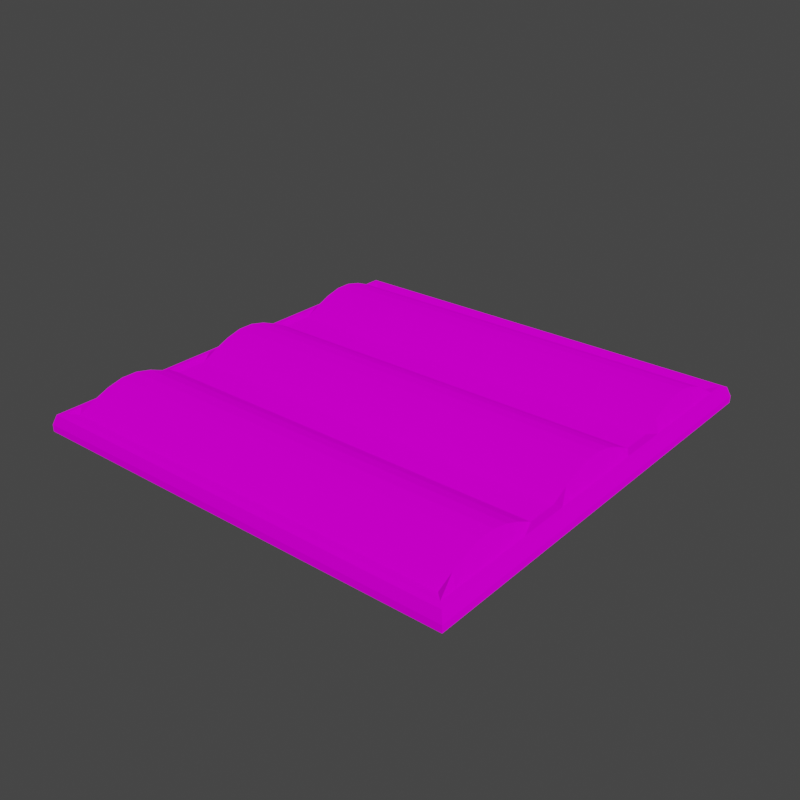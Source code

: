 # Source: Field_baketest.blend  (saved by Blender 3.4.6; exported with 4.5.12 LTS)
import bpy
from mathutils import Matrix  # noqa: F401  (used for matrix-valued properties, if any)

bpy.ops.wm.read_factory_settings(use_empty=True)
scene = bpy.context.scene
scene.name = 'Scene'

# ---- collections
col_collection = bpy.data.collections.new('Collection'); scene.collection.children.link(col_collection)

# ---- images (referenced by path relative to the original .blend; pixels are not part of the script)
import os
ASSET_DIR = os.environ.get("B2B_ASSET_DIR", "")  # directory of the original .blend (textures are referenced by path, not embedded)
HERE = os.path.dirname(os.path.abspath(__file__))  # packed textures are extracted next to this script under _unpacked/

def load_image(name, relpath, width, height, colorspace="sRGB"):
    """Load a texture the original file referenced (path relative to the .blend, or extracted next to this script)."""
    p = next((c for c in (os.path.join(HERE, relpath), os.path.join(ASSET_DIR, relpath)) if relpath and os.path.exists(c)), "")
    if p:
        img = bpy.data.images.load(p, check_existing=True)
        img.name = name
    else:  # same state as the original file: an image datablock whose file is absent (Cycles renders it pink)
        img = bpy.data.images.new(name, width, height)
        img.source = "FILE"
        img.filepath = "//" + (relpath or name)
    img.colorspace_settings.name = colorspace
    return img
img_field_texture_baked_png = load_image('Field_Texture_Baked.png', 'Materials/Field_Texture_Baked.png', 1024, 1024, 'sRGB')
img_field_normaltexture_baked_tif = load_image('Field_NormalTexture_Baked.tif', 'Materials/Field_NormalTexture_Baked.tif', 1024, 1024, 'sRGB')

# ---- materials (node trees are filled in below, after node groups)
mat_dreck = bpy.data.materials.new('Dreck')
mat_dreck.alpha_threshold = 0.0
mat_dreck.diffuse_color = (1.0, 1.0, 1.0, 1.0)
mat_dreck.roughness = 0.3129
mat_dreck.line_color = (0.0, 0.0, 0.0, 1.0)

# ---- material node trees
mat_dreck.use_nodes = True; mat_dreck.node_tree.nodes.clear()
_N = mat_dreck.node_tree.nodes; _L = mat_dreck.node_tree.links
n0 = _N.new('ShaderNodeOutputMaterial'); n0.name = 'Material Output'; n0.location = (300, 300)
n1 = _N.new('ShaderNodeBsdfPrincipled'); n1.name = 'Principled BSDF'; n1.location = (10, 300)
n1.distribution = 'GGX'
n1.subsurface_method = 'RANDOM_WALK_SKIN'
n1.inputs[2].default_value = 1.0
n1.inputs[3].default_value = 1.45
n1.inputs[9].default_value = (1.0, 0.1, 0.1)
n1.inputs[13].default_value = 0.0
n1.inputs[27].default_value = (0.0, 0.0, 0.0, 1.0)
n1.inputs[28].default_value = 1.0
n2 = _N.new('ShaderNodeTexImage'); n2.name = 'Image Texture'; n2.location = (-462, 396)
n2.image = img_field_texture_baked_png
n2.extension = 'EXTEND'
n3 = _N.new('ShaderNodeTexImage'); n3.name = 'Image Texture.001'; n3.location = (-466, 87)
n3.image = img_field_normaltexture_baked_tif
n3.extension = 'EXTEND'
_L.new(n1.outputs[0], n0.inputs[0])
_L.new(n2.outputs[0], n1.inputs[0])
_L.new(n3.outputs[0], n1.inputs[5])
n0.is_active_output = True

# ---- world
world_world = bpy.data.worlds.new('World'); scene.world = world_world
world_world.use_nodes = True; world_world.node_tree.nodes.clear()
_N = world_world.node_tree.nodes; _L = world_world.node_tree.links
n0 = _N.new('ShaderNodeOutputWorld'); n0.name = 'World Output'; n0.location = (300, 300)
n1 = _N.new('ShaderNodeBackground'); n1.name = 'Background'; n1.location = (10, 300)
n1.inputs[0].default_value = (0.05088, 0.05088, 0.05088, 1.0)
_L.new(n1.outputs[0], n0.inputs[0])
n0.is_active_output = True
world_world.color = (0.05088, 0.05088, 0.05088)
world_world.use_sun_shadow = False
world_world.sun_shadow_jitter_overblur = 0.0

# ---- meshes
me_cube = bpy.data.meshes.new('Cube')
me_cube.from_pydata([(0.8295, 0.8295, 0.02755), (0.8295, 0.8295, 0.001525), (0.8295, -0.8295, 0.02755), (0.8295, -0.8295, 0.001525), (-0.8295, 0.8295, 0.02755), (-0.8295, 0.8295, 0.001525), (-0.8295, -0.8295, 0.02755), (-0.8295, -0.8295, 0.001525), (0.817, -0.817, 0.06361), (-0.817, -0.817, 0.06361), (0.817, 0.817, 0.06361), (-0.817, 0.817, 0.06361), (0.7962, -0.7962, 0.06696), (-0.7962, -0.7962, 0.06696), (0.7962, 0.7962, 0.06696), (-0.7962, 0.7962, 0.06696), (0.7625, -0.7625, 0.05974), (-0.7625, -0.7625, 0.05974), (0.7625, 0.7625, 0.05974), (-0.7625, 0.7625, 0.05974), (-0.8295, 0.7632, 0.001525), (-0.8295, 0.6968, 0.001525), (-0.8295, 0.6304, 0.001525), (-0.8295, 0.5641, 0.001525), (-0.8295, 0.4977, 0.001525), (-0.8295, 0.4314, 0.001525), (-0.8295, 0.365, 0.001525), (-0.8295, 0.2986, 0.001525), (-0.8295, 0.2323, 0.001525), (-0.8295, 0.1659, 0.001525), (-0.8295, 0.09954, 0.001525), (-0.8295, 0.03318, 0.001525), (-0.8295, -0.03318, 0.001525), (-0.8295, -0.09954, 0.001525), (-0.8295, -0.1659, 0.001525), (-0.8295, -0.2323, 0.001525), (-0.8295, -0.2986, 0.001525), (-0.8295, -0.365, 0.001525), (-0.8295, -0.4314, 0.001525), (-0.8295, -0.4977, 0.001525), (-0.8295, -0.5641, 0.001525), (-0.8295, -0.6304, 0.001525), (-0.8295, -0.6968, 0.001525), (-0.8295, -0.7632, 0.001525), (0.8295, 0.7632, 0.02755), (0.8295, 0.6968, 0.02755), (0.8295, 0.6304, 0.02755), (0.8295, 0.5641, 0.02755), (0.8295, 0.4977, 0.02755), (0.8295, 0.4314, 0.02755), (0.8295, 0.365, 0.02755), (0.8295, 0.2986, 0.02755), (0.8295, 0.2323, 0.02755), (0.8295, 0.1659, 0.02755), (0.8295, 0.09954, 0.02755), (0.8295, 0.03318, 0.02755), (0.8295, -0.03318, 0.02755), (0.8295, -0.09954, 0.02755), (0.8295, -0.1659, 0.02755), (0.8295, -0.2323, 0.02755), (0.8295, -0.2986, 0.02755), (0.8295, -0.365, 0.02755), (0.8295, -0.4314, 0.02755), (0.8295, -0.4977, 0.02755), (0.8295, -0.5641, 0.02755), (0.8295, -0.6304, 0.02755), (0.8295, -0.6968, 0.02755), (0.8295, -0.7632, 0.02755), (-0.8295, -0.7632, 0.02755), (-0.8295, -0.6968, 0.02755), (-0.8295, -0.6304, 0.02755), (-0.8295, -0.5641, 0.02755), (-0.8295, -0.4977, 0.02755), (-0.8295, -0.4314, 0.02755), (-0.8295, -0.365, 0.02755), (-0.8295, -0.2986, 0.02755), (-0.8295, -0.2323, 0.02755), (-0.8295, -0.1659, 0.02755), (-0.8295, -0.09954, 0.02755), (-0.8295, -0.03318, 0.02755), (-0.8295, 0.03318, 0.02755), (-0.8295, 0.09954, 0.02755), (-0.8295, 0.1659, 0.02755), (-0.8295, 0.2323, 0.02755), (-0.8295, 0.2986, 0.02755), (-0.8295, 0.365, 0.02755), (-0.8295, 0.4314, 0.02755), (-0.8295, 0.4977, 0.02755), (-0.8295, 0.5641, 0.02755), (-0.8295, 0.6304, 0.02755), (-0.8295, 0.6968, 0.02755), (-0.8295, 0.7632, 0.02755), (0.8295, -0.7632, 0.001525), (0.8295, -0.6968, 0.001525), (0.8295, -0.6304, 0.001525), (0.8295, -0.5641, 0.001525), (0.8295, -0.4977, 0.001525), (0.8295, -0.4314, 0.001525), (0.8295, -0.365, 0.001525), (0.8295, -0.2986, 0.001525), (0.8295, -0.2323, 0.001525), (0.8295, -0.1659, 0.001525), (0.8295, -0.09954, 0.001525), (0.8295, -0.03318, 0.001525), (0.8295, 0.03318, 0.001525), (0.8295, 0.09954, 0.001525), (0.8295, 0.1659, 0.001525), (0.8295, 0.2323, 0.001525), (0.8295, 0.2986, 0.001525), (0.8295, 0.365, 0.001525), (0.8295, 0.4314, 0.001525), (0.8295, 0.4977, 0.001525), (0.8295, 0.5641, 0.001525), (0.8295, 0.6304, 0.001525), (0.8295, 0.6968, 0.001525), (0.8295, 0.7632, 0.001525), (0.817, 0.7516, 0.06361), (0.817, 0.6863, 0.06361), (0.817, 0.6209, 0.06361), (0.817, 0.5555, 0.06361), (0.817, 0.4902, 0.06361), (0.817, 0.4248, 0.06361), (0.817, 0.3595, 0.06361), (0.817, 0.2941, 0.06361), (0.817, 0.2288, 0.06361), (0.817, 0.1634, 0.06361), (0.817, 0.09804, 0.06361), (0.817, 0.03268, 0.06361), (0.817, -0.03268, 0.06361), (0.817, -0.09804, 0.06361), (0.817, -0.1634, 0.06361), (0.817, -0.2288, 0.06361), (0.817, -0.2941, 0.06361), (0.817, -0.3595, 0.06361), (0.817, -0.4248, 0.06361), (0.817, -0.4902, 0.06361), (0.817, -0.5555, 0.06361), (0.817, -0.6209, 0.06361), (0.817, -0.6863, 0.06361), (0.817, -0.7516, 0.06361), (-0.817, -0.7516, 0.06361), (-0.817, -0.6863, 0.06361), (-0.817, -0.6209, 0.06361), (-0.817, -0.5555, 0.06361), (-0.817, -0.4902, 0.06361), (-0.817, -0.4248, 0.06361), (-0.817, -0.3595, 0.06361), (-0.817, -0.2941, 0.06361), (-0.817, -0.2288, 0.06361), (-0.817, -0.1634, 0.06361), (-0.817, -0.09804, 0.06361), (-0.817, -0.03268, 0.06361), (-0.817, 0.03268, 0.06361), (-0.817, 0.09804, 0.06361), (-0.817, 0.1634, 0.06361), (-0.817, 0.2288, 0.06361), (-0.817, 0.2941, 0.06361), (-0.817, 0.3595, 0.06361), (-0.817, 0.4248, 0.06361), (-0.817, 0.4902, 0.06361), (-0.817, 0.5555, 0.06361), (-0.817, 0.6209, 0.06361), (-0.817, 0.6863, 0.06361), (-0.817, 0.7516, 0.06361), (0.7962, 0.7325, 0.06696), (0.7962, 0.6688, 0.06696), (0.7962, 0.6051, 0.06696), (0.7962, 0.5414, 0.06696), (0.7962, 0.4777, 0.06696), (0.7962, 0.414, 0.06696), (0.7962, 0.3503, 0.06696), (0.7962, 0.2866, 0.06696), (0.7962, 0.2229, 0.06696), (0.7962, 0.1592, 0.06696), (0.7962, 0.09555, 0.06696), (0.7962, 0.03185, 0.06696), (0.7962, -0.03185, 0.06696), (0.7962, -0.09555, 0.06696), (0.7962, -0.1592, 0.06696), (0.7962, -0.2229, 0.06696), (0.7962, -0.2866, 0.06696), (0.7962, -0.3503, 0.06696), (0.7962, -0.414, 0.06696), (0.7962, -0.4777, 0.06696), (0.7962, -0.5414, 0.06696), (0.7962, -0.6051, 0.06696), (0.7962, -0.6688, 0.06696), (0.7962, -0.7325, 0.06696), (-0.7962, -0.7325, 0.06696), (-0.7962, -0.6688, 0.06696), (-0.7962, -0.6051, 0.06696), (-0.7962, -0.5414, 0.06696), (-0.7962, -0.4777, 0.06696), (-0.7962, -0.414, 0.06696), (-0.7962, -0.3503, 0.06696), (-0.7962, -0.2866, 0.06696), (-0.7962, -0.2229, 0.06696), (-0.7962, -0.1592, 0.06696), (-0.7962, -0.09555, 0.06696), (-0.7962, -0.03185, 0.06696), (-0.7962, 0.03185, 0.06696), (-0.7962, 0.09555, 0.06696), (-0.7962, 0.1592, 0.06696), (-0.7962, 0.2229, 0.06696), (-0.7962, 0.2866, 0.06696), (-0.7962, 0.3503, 0.06696), (-0.7962, 0.414, 0.06696), (-0.7962, 0.4777, 0.06696), (-0.7962, 0.5414, 0.06696), (-0.7962, 0.6051, 0.06696), (-0.7962, 0.6688, 0.06696), (-0.7962, 0.7325, 0.06696), (0.7625, 0.7015, 0.09114), (0.7625, 0.6405, 0.1158), (0.7625, 0.5795, 0.1303), (0.7625, 0.5185, 0.1303), (0.7625, 0.4575, 0.1158), (0.7625, 0.3965, 0.09114), (0.7625, 0.3355, 0.05974), (0.7625, 0.2745, 0.05974), (0.7625, 0.2135, 0.05974), (0.7625, 0.1525, 0.09114), (0.7625, 0.0915, 0.1158), (0.7625, 0.0305, 0.1303), (0.7625, -0.0305, 0.1303), (0.7625, -0.0915, 0.1158), (0.7625, -0.1525, 0.09114), (0.7625, -0.2135, 0.05974), (0.7625, -0.2745, 0.05974), (0.7625, -0.3355, 0.05974), (0.7625, -0.3965, 0.09114), (0.7625, -0.4575, 0.1158), (0.7625, -0.5185, 0.1303), (0.7625, -0.5795, 0.1303), (0.7625, -0.6405, 0.1158), (0.7625, -0.7015, 0.09114), (-0.7625, -0.7015, 0.09114), (-0.7625, -0.6405, 0.1158), (-0.7625, -0.5795, 0.1303), (-0.7625, -0.5185, 0.1303), (-0.7625, -0.4575, 0.1158), (-0.7625, -0.3965, 0.09114), (-0.7625, -0.3355, 0.05974), (-0.7625, -0.2745, 0.05974), (-0.7625, -0.2135, 0.05974), (-0.7625, -0.1525, 0.09114), (-0.7625, -0.0915, 0.1158), (-0.7625, -0.0305, 0.1303), (-0.7625, 0.0305, 0.1303), (-0.7625, 0.0915, 0.1158), (-0.7625, 0.1525, 0.09114), (-0.7625, 0.2135, 0.05974), (-0.7625, 0.2745, 0.05974), (-0.7625, 0.3355, 0.05974), (-0.7625, 0.3965, 0.09114), (-0.7625, 0.4575, 0.1158), (-0.7625, 0.5185, 0.1303), (-0.7625, 0.5795, 0.1303), (-0.7625, 0.6405, 0.1158), (-0.7625, 0.7015, 0.09114)], [], [(0, 4, 11, 10), (3, 2, 6, 7), (20, 91, 4, 5), (43, 92, 3, 7), (92, 67, 2, 3), (5, 4, 0, 1), (140, 9, 13, 188), (6, 2, 8, 9), (68, 6, 9, 140), (44, 0, 10, 116), (14, 15, 19, 18), (9, 8, 12, 13), (10, 11, 15, 14), (116, 10, 14, 164), (235, 236, 17, 16), (164, 14, 18, 212), (188, 13, 17, 236), (13, 12, 16, 17), (15, 211, 259, 19), (211, 210, 258, 259), (210, 209, 257, 258), (209, 208, 256, 257), (208, 207, 255, 256), (207, 206, 254, 255), (206, 205, 253, 254), (205, 204, 252, 253), (204, 203, 251, 252), (203, 202, 250, 251), (202, 201, 249, 250), (201, 200, 248, 249), (200, 199, 247, 248), (199, 198, 246, 247), (198, 197, 245, 246), (197, 196, 244, 245), (196, 195, 243, 244), (195, 194, 242, 243), (194, 193, 241, 242), (193, 192, 240, 241), (192, 191, 239, 240), (191, 190, 238, 239), (190, 189, 237, 238), (189, 188, 236, 237), (12, 187, 235, 16), (187, 186, 234, 235), (186, 185, 233, 234), (185, 184, 232, 233), (184, 183, 231, 232), (183, 182, 230, 231), (182, 181, 229, 230), (181, 180, 228, 229), (180, 179, 227, 228), (179, 178, 226, 227), (178, 177, 225, 226), (177, 176, 224, 225), (176, 175, 223, 224), (175, 174, 222, 223), (174, 173, 221, 222), (173, 172, 220, 221), (172, 171, 219, 220), (171, 170, 218, 219), (170, 169, 217, 218), (169, 168, 216, 217), (168, 167, 215, 216), (167, 166, 214, 215), (166, 165, 213, 214), (165, 164, 212, 213), (18, 19, 259, 212), (212, 259, 258, 213), (213, 258, 257, 214), (214, 257, 256, 215), (215, 256, 255, 216), (216, 255, 254, 217), (217, 254, 253, 218), (218, 253, 252, 219), (219, 252, 251, 220), (220, 251, 250, 221), (221, 250, 249, 222), (222, 249, 248, 223), (223, 248, 247, 224), (224, 247, 246, 225), (225, 246, 245, 226), (226, 245, 244, 227), (227, 244, 243, 228), (228, 243, 242, 229), (229, 242, 241, 230), (230, 241, 240, 231), (231, 240, 239, 232), (232, 239, 238, 233), (233, 238, 237, 234), (234, 237, 236, 235), (8, 139, 187, 12), (139, 138, 186, 187), (138, 137, 185, 186), (137, 136, 184, 185), (136, 135, 183, 184), (135, 134, 182, 183), (134, 133, 181, 182), (133, 132, 180, 181), (132, 131, 179, 180), (131, 130, 178, 179), (130, 129, 177, 178), (129, 128, 176, 177), (128, 127, 175, 176), (127, 126, 174, 175), (126, 125, 173, 174), (125, 124, 172, 173), (124, 123, 171, 172), (123, 122, 170, 171), (122, 121, 169, 170), (121, 120, 168, 169), (120, 119, 167, 168), (119, 118, 166, 167), (118, 117, 165, 166), (117, 116, 164, 165), (2, 67, 139, 8), (67, 66, 138, 139), (66, 65, 137, 138), (65, 64, 136, 137), (64, 63, 135, 136), (63, 62, 134, 135), (62, 61, 133, 134), (61, 60, 132, 133), (60, 59, 131, 132), (59, 58, 130, 131), (58, 57, 129, 130), (57, 56, 128, 129), (56, 55, 127, 128), (55, 54, 126, 127), (54, 53, 125, 126), (53, 52, 124, 125), (52, 51, 123, 124), (51, 50, 122, 123), (50, 49, 121, 122), (49, 48, 120, 121), (48, 47, 119, 120), (47, 46, 118, 119), (46, 45, 117, 118), (45, 44, 116, 117), (4, 91, 163, 11), (91, 90, 162, 163), (90, 89, 161, 162), (89, 88, 160, 161), (88, 87, 159, 160), (87, 86, 158, 159), (86, 85, 157, 158), (85, 84, 156, 157), (84, 83, 155, 156), (83, 82, 154, 155), (82, 81, 153, 154), (81, 80, 152, 153), (80, 79, 151, 152), (79, 78, 150, 151), (78, 77, 149, 150), (77, 76, 148, 149), (76, 75, 147, 148), (75, 74, 146, 147), (74, 73, 145, 146), (73, 72, 144, 145), (72, 71, 143, 144), (71, 70, 142, 143), (70, 69, 141, 142), (69, 68, 140, 141), (11, 163, 211, 15), (163, 162, 210, 211), (162, 161, 209, 210), (161, 160, 208, 209), (160, 159, 207, 208), (159, 158, 206, 207), (158, 157, 205, 206), (157, 156, 204, 205), (156, 155, 203, 204), (155, 154, 202, 203), (154, 153, 201, 202), (153, 152, 200, 201), (152, 151, 199, 200), (151, 150, 198, 199), (150, 149, 197, 198), (149, 148, 196, 197), (148, 147, 195, 196), (147, 146, 194, 195), (146, 145, 193, 194), (145, 144, 192, 193), (144, 143, 191, 192), (143, 142, 190, 191), (142, 141, 189, 190), (141, 140, 188, 189), (1, 0, 44, 115), (115, 44, 45, 114), (114, 45, 46, 113), (113, 46, 47, 112), (112, 47, 48, 111), (111, 48, 49, 110), (110, 49, 50, 109), (109, 50, 51, 108), (108, 51, 52, 107), (107, 52, 53, 106), (106, 53, 54, 105), (105, 54, 55, 104), (104, 55, 56, 103), (103, 56, 57, 102), (102, 57, 58, 101), (101, 58, 59, 100), (100, 59, 60, 99), (99, 60, 61, 98), (98, 61, 62, 97), (97, 62, 63, 96), (96, 63, 64, 95), (95, 64, 65, 94), (94, 65, 66, 93), (93, 66, 67, 92), (5, 1, 115, 20), (20, 115, 114, 21), (21, 114, 113, 22), (22, 113, 112, 23), (23, 112, 111, 24), (24, 111, 110, 25), (25, 110, 109, 26), (26, 109, 108, 27), (27, 108, 107, 28), (28, 107, 106, 29), (29, 106, 105, 30), (30, 105, 104, 31), (31, 104, 103, 32), (32, 103, 102, 33), (33, 102, 101, 34), (34, 101, 100, 35), (35, 100, 99, 36), (36, 99, 98, 37), (37, 98, 97, 38), (38, 97, 96, 39), (39, 96, 95, 40), (40, 95, 94, 41), (41, 94, 93, 42), (42, 93, 92, 43), (7, 6, 68, 43), (43, 68, 69, 42), (42, 69, 70, 41), (41, 70, 71, 40), (40, 71, 72, 39), (39, 72, 73, 38), (38, 73, 74, 37), (37, 74, 75, 36), (36, 75, 76, 35), (35, 76, 77, 34), (34, 77, 78, 33), (33, 78, 79, 32), (32, 79, 80, 31), (31, 80, 81, 30), (30, 81, 82, 29), (29, 82, 83, 28), (28, 83, 84, 27), (27, 84, 85, 26), (26, 85, 86, 25), (25, 86, 87, 24), (24, 87, 88, 23), (23, 88, 89, 22), (22, 89, 90, 21), (21, 90, 91, 20)])
_uv = me_cube.uv_layers.new(name='UVMap')
_uv.uv.foreach_set('vector', [0.9999, 0.02107, 0.9999, 0.9617, 0.9762, 0.9452, 0.9788, 0.03695, 0.375, 0.75, 0.625, 0.75, 0.625, 1.0, 0.375, 1.0, 0.375, 0.24, 0.625, 0.24, 0.625, 0.25, 0.375, 0.25, 0.125, 0.74, 0.375, 0.74, 0.375, 0.75, 0.125, 0.75, 0.375, 0.74, 0.625, 0.74, 0.625, 0.75, 0.375, 0.75, 0.375, 0.25, 0.625, 0.25, 0.625, 0.5, 0.375, 0.5, 0.06026, 0.9486, 0.02128, 0.9412, 0.03663, 0.9305, 0.07391, 0.9373, 9.898e-05, 0.9569, 0.006246, 0.01696, 0.02968, 0.03343, 0.02128, 0.9412, 0.04642, 0.974, 9.898e-05, 0.9569, 0.02128, 0.9412, 0.06026, 0.9486, 0.9534, 0.004316, 0.9999, 0.02107, 0.9788, 0.03695, 0.9398, 0.02984, 0.9635, 0.04779, 0.9627, 0.9349, 0.9428, 0.9177, 0.943, 0.06508, 0.02128, 0.9412, 0.02968, 0.03343, 0.04309, 0.0436, 0.03663, 0.9305, 0.9788, 0.03695, 0.9762, 0.9452, 0.9627, 0.9349, 0.9635, 0.04779, 0.9398, 0.02984, 0.9788, 0.03695, 0.9635, 0.04779, 0.9262, 0.04129, 0.9473, 0.04271, 9.732e-05, 0.04271, 9.732e-05, 9.732e-05, 0.9473, 9.769e-05, 0.2053, 0.9678, 0.235, 1.0, 0.2019, 0.999, 0.17, 0.9645, 0.2053, 0.9678, 0.235, 1.0, 0.2019, 0.999, 0.17, 0.9645, 0.03663, 0.9305, 0.04309, 0.0436, 0.06282, 0.06073, 0.05723, 0.9133, 0.235, 4.847e-05, 0.2053, 0.03215, 0.17, 0.03555, 0.2019, 0.0009855, 0.2053, 0.03215, 0.1826, 0.0695, 0.1376, 0.067, 0.17, 0.03555, 0.1826, 0.0695, 0.1617, 0.1078, 0.11, 0.1, 0.1376, 0.067, 0.1617, 0.1078, 0.141, 0.1463, 0.09017, 0.1369, 0.11, 0.1, 0.141, 0.1463, 0.1203, 0.1848, 0.07777, 0.1781, 0.09017, 0.1369, 0.1203, 0.1848, 0.09985, 0.2235, 0.06897, 0.2224, 0.07777, 0.1781, 0.09985, 0.2235, 0.0814, 0.2631, 0.05605, 0.2676, 0.06897, 0.2224, 0.0814, 0.2631, 0.07146, 0.3057, 0.04654, 0.3084, 0.05605, 0.2676, 0.07146, 0.3057, 0.06153, 0.3482, 0.03703, 0.3492, 0.04654, 0.3084, 0.06153, 0.3482, 0.0516, 0.3908, 0.02295, 0.3941, 0.03703, 0.3492, 0.0516, 0.3908, 0.04955, 0.4344, 0.008798, 0.437, 0.02295, 0.3941, 0.04955, 0.4344, 0.04927, 0.4781, 4.849e-05, 0.4791, 0.008798, 0.437, 0.04927, 0.4781, 0.04927, 0.5219, 4.847e-05, 0.5209, 4.849e-05, 0.4791, 0.04927, 0.5219, 0.04955, 0.5656, 0.008798, 0.563, 4.847e-05, 0.5209, 0.04955, 0.5656, 0.0516, 0.6092, 0.02295, 0.6059, 0.008798, 0.563, 0.0516, 0.6092, 0.06153, 0.6518, 0.03703, 0.6508, 0.02295, 0.6059, 0.06153, 0.6518, 0.07146, 0.6943, 0.04654, 0.6916, 0.03703, 0.6508, 0.07146, 0.6943, 0.0814, 0.7369, 0.05605, 0.7324, 0.04654, 0.6916, 0.0814, 0.7369, 0.09985, 0.7765, 0.06897, 0.7776, 0.05605, 0.7324, 0.09985, 0.7765, 0.1203, 0.8152, 0.07777, 0.8219, 0.06897, 0.7776, 0.1203, 0.8152, 0.141, 0.8537, 0.09017, 0.8631, 0.07777, 0.8219, 0.141, 0.8537, 0.1617, 0.8922, 0.11, 0.9, 0.09017, 0.8631, 0.1617, 0.8922, 0.1826, 0.9305, 0.1376, 0.933, 0.11, 0.9, 0.1826, 0.9305, 0.2053, 0.9678, 0.17, 0.9645, 0.1376, 0.933, 0.235, 4.847e-05, 0.2053, 0.03215, 0.17, 0.03555, 0.2019, 0.0009855, 0.2053, 0.03215, 0.1826, 0.0695, 0.1376, 0.067, 0.17, 0.03555, 0.1826, 0.0695, 0.1617, 0.1078, 0.11, 0.1, 0.1376, 0.067, 0.1617, 0.1078, 0.141, 0.1463, 0.09017, 0.1369, 0.11, 0.1, 0.141, 0.1463, 0.1203, 0.1848, 0.07777, 0.1781, 0.09017, 0.1369, 0.1203, 0.1848, 0.09985, 0.2235, 0.06897, 0.2224, 0.07777, 0.1781, 0.09985, 0.2235, 0.0814, 0.2631, 0.05605, 0.2676, 0.06897, 0.2224, 0.0814, 0.2631, 0.07146, 0.3057, 0.04654, 0.3084, 0.05605, 0.2676, 0.07146, 0.3057, 0.06153, 0.3482, 0.03703, 0.3492, 0.04654, 0.3084, 0.06153, 0.3482, 0.0516, 0.3908, 0.02295, 0.3941, 0.03703, 0.3492, 0.0516, 0.3908, 0.04955, 0.4344, 0.008798, 0.437, 0.02295, 0.3941, 0.04955, 0.4344, 0.04927, 0.4781, 4.851e-05, 0.4791, 0.008798, 0.437, 0.04927, 0.4781, 0.04927, 0.5219, 4.847e-05, 0.5209, 4.851e-05, 0.4791, 0.04927, 0.5219, 0.04955, 0.5656, 0.008798, 0.563, 4.847e-05, 0.5209, 0.04955, 0.5656, 0.0516, 0.6092, 0.02295, 0.6059, 0.008798, 0.563, 0.0516, 0.6092, 0.06153, 0.6518, 0.03703, 0.6508, 0.02295, 0.6059, 0.06153, 0.6518, 0.07146, 0.6943, 0.04654, 0.6916, 0.03703, 0.6508, 0.07146, 0.6943, 0.0814, 0.7369, 0.05605, 0.7324, 0.04654, 0.6916, 0.0814, 0.7369, 0.09985, 0.7765, 0.06897, 0.7776, 0.05605, 0.7324, 0.09985, 0.7765, 0.1203, 0.8152, 0.07777, 0.8219, 0.06897, 0.7776, 0.1203, 0.8152, 0.141, 0.8537, 0.09017, 0.8631, 0.07777, 0.8219, 0.141, 0.8537, 0.1617, 0.8922, 0.11, 0.9, 0.09017, 0.8631, 0.1617, 0.8922, 0.1826, 0.9305, 0.1376, 0.933, 0.11, 0.9, 0.1826, 0.9305, 0.2053, 0.9678, 0.17, 0.9645, 0.1376, 0.933, 0.9473, 0.9999, 9.743e-05, 0.9999, 9.739e-05, 0.9573, 0.9473, 0.9573, 0.9473, 0.9573, 9.739e-05, 0.9573, 9.739e-05, 0.9164, 0.9473, 0.9164, 0.9473, 0.9164, 9.739e-05, 0.9164, 9.732e-05, 0.8775, 0.9473, 0.8775, 0.9473, 0.8775, 9.732e-05, 0.8775, 9.743e-05, 0.8396, 0.9473, 0.8396, 0.9473, 0.8396, 9.743e-05, 0.8396, 9.743e-05, 0.8006, 0.9473, 0.8006, 0.9473, 0.8006, 9.743e-05, 0.8006, 9.732e-05, 0.7598, 0.9473, 0.7598, 0.9473, 0.7598, 9.732e-05, 0.7598, 9.735e-05, 0.7172, 0.9473, 0.7172, 0.9473, 0.7172, 9.735e-05, 0.7172, 9.735e-05, 0.6793, 0.9473, 0.6793, 0.9473, 0.6793, 9.735e-05, 0.6793, 9.743e-05, 0.6414, 0.9473, 0.6414, 0.9473, 0.6414, 9.743e-05, 0.6414, 9.75e-05, 0.5988, 0.9473, 0.5988, 0.9473, 0.5988, 9.75e-05, 0.5988, 9.743e-05, 0.5579, 0.9473, 0.5579, 0.9473, 0.5579, 9.743e-05, 0.5579, 9.743e-05, 0.5189, 0.9473, 0.5189, 0.9473, 0.5189, 9.743e-05, 0.5189, 9.743e-05, 0.4811, 0.9473, 0.4811, 0.9473, 0.4811, 9.743e-05, 0.4811, 9.743e-05, 0.4421, 0.9473, 0.4421, 0.9473, 0.4421, 9.743e-05, 0.4421, 9.735e-05, 0.4012, 0.9473, 0.4012, 0.9473, 0.4012, 9.735e-05, 0.4012, 9.739e-05, 0.3586, 0.9473, 0.3586, 0.9473, 0.3586, 9.739e-05, 0.3586, 9.739e-05, 0.3207, 0.9473, 0.3207, 0.9473, 0.3207, 9.739e-05, 0.3207, 9.739e-05, 0.2828, 0.9473, 0.2828, 0.9473, 0.2828, 9.739e-05, 0.2828, 9.743e-05, 0.2402, 0.9473, 0.2402, 0.9473, 0.2402, 9.743e-05, 0.2402, 9.735e-05, 0.1994, 0.9473, 0.1994, 0.9473, 0.1994, 9.735e-05, 0.1994, 9.739e-05, 0.1604, 0.9473, 0.1604, 0.9473, 0.1604, 9.739e-05, 0.1604, 9.739e-05, 0.1225, 0.9473, 0.1225, 0.9473, 0.1225, 9.739e-05, 0.1225, 9.739e-05, 0.08359, 0.9473, 0.08359, 0.9473, 0.08359, 9.739e-05, 0.08359, 9.732e-05, 0.04271, 0.9473, 0.04271, 0.02968, 0.03343, 0.06671, 0.0268, 0.07967, 0.03823, 0.04309, 0.0436, 0.06671, 0.0268, 0.1064, 0.02381, 0.1172, 0.03599, 0.07967, 0.03823, 0.1064, 0.02381, 0.1452, 0.02319, 0.1544, 0.03543, 0.1172, 0.03599, 0.1452, 0.02319, 0.1832, 0.02321, 0.1913, 0.03536, 0.1544, 0.03543, 0.1832, 0.02321, 0.2208, 0.02332, 0.228, 0.0354, 0.1913, 0.03536, 0.2208, 0.02332, 0.2583, 0.02339, 0.2645, 0.03543, 0.228, 0.0354, 0.2583, 0.02339, 0.2957, 0.02341, 0.301, 0.03543, 0.2645, 0.03543, 0.2957, 0.02341, 0.3331, 0.02339, 0.3374, 0.03541, 0.301, 0.03543, 0.3331, 0.02339, 0.3705, 0.02336, 0.3738, 0.03537, 0.3374, 0.03541, 0.3705, 0.02336, 0.4079, 0.02332, 0.4102, 0.03533, 0.3738, 0.03537, 0.4079, 0.02332, 0.4452, 0.02327, 0.4467, 0.03528, 0.4102, 0.03533, 0.4452, 0.02327, 0.4826, 0.02322, 0.4831, 0.03523, 0.4467, 0.03528, 0.4826, 0.02322, 0.52, 0.02316, 0.5195, 0.03518, 0.4831, 0.03523, 0.52, 0.02316, 0.5573, 0.02311, 0.5559, 0.03513, 0.5195, 0.03518, 0.5573, 0.02311, 0.5947, 0.02305, 0.5923, 0.03507, 0.5559, 0.03513, 0.5947, 0.02305, 0.6321, 0.02299, 0.6288, 0.03501, 0.5923, 0.03507, 0.6321, 0.02299, 0.6695, 0.02292, 0.6652, 0.03495, 0.6288, 0.03501, 0.6695, 0.02292, 0.7069, 0.02284, 0.7017, 0.03488, 0.6652, 0.03495, 0.7069, 0.02284, 0.7443, 0.02275, 0.7382, 0.03482, 0.7017, 0.03488, 0.7443, 0.02275, 0.7819, 0.02268, 0.7747, 0.03479, 0.7382, 0.03482, 0.7819, 0.02268, 0.8198, 0.02274, 0.8115, 0.0349, 0.7747, 0.03479, 0.8198, 0.02274, 0.8583, 0.02327, 0.8486, 0.03547, 0.8115, 0.0349, 0.8583, 0.02327, 0.8983, 0.02497, 0.8864, 0.03725, 0.8486, 0.03547, 0.8983, 0.02497, 0.9398, 0.02984, 0.9262, 0.04129, 0.8864, 0.03725, 0.006246, 0.01696, 0.05443, 0.001775, 0.06671, 0.0268, 0.02968, 0.03343, 0.05443, 0.001775, 0.09923, 0.0001519, 0.1064, 0.02381, 0.06671, 0.0268, 0.09923, 0.0001519, 0.1396, 0.0005352, 0.1452, 0.02319, 0.1064, 0.02381, 0.1396, 0.0005352, 0.1784, 0.001031, 0.1832, 0.02321, 0.1452, 0.02319, 0.1784, 0.001031, 0.2166, 0.001351, 0.2208, 0.02332, 0.1832, 0.02321, 0.2166, 0.001351, 0.2546, 0.001511, 0.2583, 0.02339, 0.2208, 0.02332, 0.2546, 0.001511, 0.2926, 0.001566, 0.2957, 0.02341, 0.2583, 0.02339, 0.2926, 0.001566, 0.3305, 0.001564, 0.3331, 0.02339, 0.2957, 0.02341, 0.3305, 0.001564, 0.3685, 0.001534, 0.3705, 0.02336, 0.3331, 0.02339, 0.3685, 0.001534, 0.4064, 0.001489, 0.4079, 0.02332, 0.3705, 0.02336, 0.4064, 0.001489, 0.4443, 0.001439, 0.4452, 0.02327, 0.4079, 0.02332, 0.4443, 0.001439, 0.4823, 0.001385, 0.4826, 0.02322, 0.4452, 0.02327, 0.4823, 0.001385, 0.5202, 0.001331, 0.52, 0.02316, 0.4826, 0.02322, 0.5202, 0.001331, 0.5582, 0.001275, 0.5573, 0.02311, 0.52, 0.02316, 0.5582, 0.001275, 0.5961, 0.001216, 0.5947, 0.02305, 0.5573, 0.02311, 0.5961, 0.001216, 0.634, 0.001151, 0.6321, 0.02299, 0.5947, 0.02305, 0.634, 0.001151, 0.672, 0.001072, 0.6695, 0.02292, 0.6321, 0.02299, 0.672, 0.001072, 0.71, 0.0009641, 0.7069, 0.02284, 0.6695, 0.02292, 0.71, 0.0009641, 0.748, 0.0008084, 0.7443, 0.02275, 0.7069, 0.02284, 0.748, 0.0008084, 0.7862, 0.0005836, 0.7819, 0.02268, 0.7443, 0.02275, 0.7862, 0.0005836, 0.8248, 0.0002979, 0.8198, 0.02274, 0.7819, 0.02268, 0.8248, 0.0002979, 0.8645, 9.898e-05, 0.8583, 0.02327, 0.8198, 0.02274, 0.8645, 9.898e-05, 0.9066, 0.0006388, 0.8983, 0.02497, 0.8583, 0.02327, 0.9066, 0.0006388, 0.9534, 0.004316, 0.9398, 0.02984, 0.8983, 0.02497, 0.9999, 0.9617, 0.9513, 0.9775, 0.9386, 0.9521, 0.9762, 0.9452, 0.9513, 0.9775, 0.9057, 0.9797, 0.8981, 0.9558, 0.9386, 0.9521, 0.9057, 0.9797, 0.8649, 0.9799, 0.859, 0.9571, 0.8981, 0.9558, 0.8649, 0.9799, 0.8258, 0.9797, 0.8208, 0.9575, 0.859, 0.9571, 0.8258, 0.9797, 0.7874, 0.9796, 0.7831, 0.9576, 0.8208, 0.9575, 0.7874, 0.9796, 0.7493, 0.9795, 0.7456, 0.9576, 0.7831, 0.9576, 0.7493, 0.9795, 0.7113, 0.9795, 0.7081, 0.9576, 0.7456, 0.9576, 0.7113, 0.9795, 0.6733, 0.9795, 0.6707, 0.9577, 0.7081, 0.9576, 0.6733, 0.9795, 0.6354, 0.9795, 0.6333, 0.9577, 0.6707, 0.9577, 0.6354, 0.9795, 0.5974, 0.9796, 0.5959, 0.9578, 0.6333, 0.9577, 0.5974, 0.9796, 0.5594, 0.9797, 0.5585, 0.9578, 0.5959, 0.9578, 0.5594, 0.9797, 0.5213, 0.9798, 0.521, 0.9579, 0.5585, 0.9578, 0.5213, 0.9798, 0.483, 0.9799, 0.4833, 0.9579, 0.521, 0.9579, 0.483, 0.9799, 0.4447, 0.98, 0.4455, 0.9579, 0.4833, 0.9579, 0.4447, 0.98, 0.4063, 0.9799, 0.4078, 0.9579, 0.4455, 0.9579, 0.4063, 0.9799, 0.3679, 0.9799, 0.37, 0.9578, 0.4078, 0.9579, 0.3679, 0.9799, 0.3296, 0.9798, 0.3322, 0.9577, 0.37, 0.9578, 0.3296, 0.9798, 0.2912, 0.9796, 0.2945, 0.9576, 0.3322, 0.9577, 0.2912, 0.9796, 0.2528, 0.9795, 0.2567, 0.9574, 0.2945, 0.9576, 0.2528, 0.9795, 0.2143, 0.9794, 0.2188, 0.9572, 0.2567, 0.9574, 0.2143, 0.9794, 0.1754, 0.9793, 0.1806, 0.9568, 0.2188, 0.9572, 0.1754, 0.9793, 0.1354, 0.9791, 0.1419, 0.9559, 0.1806, 0.9568, 0.1354, 0.9791, 0.09316, 0.9781, 0.1017, 0.9538, 0.1419, 0.9559, 0.09316, 0.9781, 0.04642, 0.974, 0.06026, 0.9486, 0.1017, 0.9538, 0.9762, 0.9452, 0.9386, 0.9521, 0.9251, 0.9405, 0.9627, 0.9349, 0.9386, 0.9521, 0.8981, 0.9558, 0.8869, 0.9437, 0.9251, 0.9405, 0.8981, 0.9558, 0.859, 0.9571, 0.8495, 0.9449, 0.8869, 0.9437, 0.859, 0.9571, 0.8208, 0.9575, 0.8126, 0.9454, 0.8495, 0.9449, 0.8208, 0.9575, 0.7831, 0.9576, 0.7759, 0.9455, 0.8126, 0.9454, 0.7831, 0.9576, 0.7456, 0.9576, 0.7394, 0.9456, 0.7759, 0.9455, 0.7456, 0.9576, 0.7081, 0.9576, 0.7029, 0.9456, 0.7394, 0.9456, 0.7081, 0.9576, 0.6707, 0.9577, 0.6665, 0.9456, 0.7029, 0.9456, 0.6707, 0.9577, 0.6333, 0.9577, 0.63, 0.9457, 0.6665, 0.9456, 0.6333, 0.9577, 0.5959, 0.9578, 0.5936, 0.9457, 0.63, 0.9457, 0.5959, 0.9578, 0.5585, 0.9578, 0.5571, 0.9458, 0.5936, 0.9457, 0.5585, 0.9578, 0.521, 0.9579, 0.5205, 0.9458, 0.5571, 0.9458, 0.521, 0.9579, 0.4833, 0.9579, 0.4838, 0.9458, 0.5205, 0.9458, 0.4833, 0.9579, 0.4455, 0.9579, 0.447, 0.9458, 0.4838, 0.9458, 0.4455, 0.9579, 0.4078, 0.9579, 0.4102, 0.9457, 0.447, 0.9458, 0.4078, 0.9579, 0.37, 0.9578, 0.3734, 0.9457, 0.4102, 0.9457, 0.37, 0.9578, 0.3322, 0.9577, 0.3366, 0.9456, 0.3734, 0.9457, 0.3322, 0.9577, 0.2945, 0.9576, 0.2998, 0.9455, 0.3366, 0.9456, 0.2945, 0.9576, 0.2567, 0.9574, 0.263, 0.9453, 0.2998, 0.9455, 0.2567, 0.9574, 0.2188, 0.9572, 0.2261, 0.9451, 0.263, 0.9453, 0.2188, 0.9572, 0.1806, 0.9568, 0.1891, 0.9446, 0.2261, 0.9451, 0.1806, 0.9568, 0.1419, 0.9559, 0.1517, 0.9437, 0.1891, 0.9446, 0.1419, 0.9559, 0.1017, 0.9538, 0.1137, 0.9416, 0.1517, 0.9437, 0.1017, 0.9538, 0.06026, 0.9486, 0.07391, 0.9373, 0.1137, 0.9416, 0.375, 0.5, 0.625, 0.5, 0.625, 0.51, 0.375, 0.51, 0.375, 0.51, 0.625, 0.51, 0.625, 0.52, 0.375, 0.52, 0.375, 0.52, 0.625, 0.52, 0.625, 0.53, 0.375, 0.53, 0.375, 0.53, 0.625, 0.53, 0.625, 0.54, 0.375, 0.54, 0.375, 0.54, 0.625, 0.54, 0.625, 0.55, 0.375, 0.55, 0.375, 0.55, 0.625, 0.55, 0.625, 0.56, 0.375, 0.56, 0.375, 0.56, 0.625, 0.56, 0.625, 0.57, 0.375, 0.57, 0.375, 0.57, 0.625, 0.57, 0.625, 0.58, 0.375, 0.58, 0.375, 0.58, 0.625, 0.58, 0.625, 0.59, 0.375, 0.59, 0.375, 0.59, 0.625, 0.59, 0.625, 0.6, 0.375, 0.6, 0.375, 0.6, 0.625, 0.6, 0.625, 0.61, 0.375, 0.61, 0.375, 0.61, 0.625, 0.61, 0.625, 0.62, 0.375, 0.62, 0.375, 0.62, 0.625, 0.62, 0.625, 0.63, 0.375, 0.63, 0.375, 0.63, 0.625, 0.63, 0.625, 0.64, 0.375, 0.64, 0.375, 0.64, 0.625, 0.64, 0.625, 0.65, 0.375, 0.65, 0.375, 0.65, 0.625, 0.65, 0.625, 0.66, 0.375, 0.66, 0.375, 0.66, 0.625, 0.66, 0.625, 0.67, 0.375, 0.67, 0.375, 0.67, 0.625, 0.67, 0.625, 0.68, 0.375, 0.68, 0.375, 0.68, 0.625, 0.68, 0.625, 0.69, 0.375, 0.69, 0.375, 0.69, 0.625, 0.69, 0.625, 0.7, 0.375, 0.7, 0.375, 0.7, 0.625, 0.7, 0.625, 0.71, 0.375, 0.71, 0.375, 0.71, 0.625, 0.71, 0.625, 0.72, 0.375, 0.72, 0.375, 0.72, 0.625, 0.72, 0.625, 0.73, 0.375, 0.73, 0.375, 0.73, 0.625, 0.73, 0.625, 0.74, 0.375, 0.74, 0.125, 0.5, 0.375, 0.5, 0.375, 0.51, 0.125, 0.51, 0.125, 0.51, 0.375, 0.51, 0.375, 0.52, 0.125, 0.52, 0.125, 0.52, 0.375, 0.52, 0.375, 0.53, 0.125, 0.53, 0.125, 0.53, 0.375, 0.53, 0.375, 0.54, 0.125, 0.54, 0.125, 0.54, 0.375, 0.54, 0.375, 0.55, 0.125, 0.55, 0.125, 0.55, 0.375, 0.55, 0.375, 0.56, 0.125, 0.56, 0.125, 0.56, 0.375, 0.56, 0.375, 0.57, 0.125, 0.57, 0.125, 0.57, 0.375, 0.57, 0.375, 0.58, 0.125, 0.58, 0.125, 0.58, 0.375, 0.58, 0.375, 0.59, 0.125, 0.59, 0.125, 0.59, 0.375, 0.59, 0.375, 0.6, 0.125, 0.6, 0.125, 0.6, 0.375, 0.6, 0.375, 0.61, 0.125, 0.61, 0.125, 0.61, 0.375, 0.61, 0.375, 0.62, 0.125, 0.62, 0.125, 0.62, 0.375, 0.62, 0.375, 0.63, 0.125, 0.63, 0.125, 0.63, 0.375, 0.63, 0.375, 0.64, 0.125, 0.64, 0.125, 0.64, 0.375, 0.64, 0.375, 0.65, 0.125, 0.65, 0.125, 0.65, 0.375, 0.65, 0.375, 0.66, 0.125, 0.66, 0.125, 0.66, 0.375, 0.66, 0.375, 0.67, 0.125, 0.67, 0.125, 0.67, 0.375, 0.67, 0.375, 0.68, 0.125, 0.68, 0.125, 0.68, 0.375, 0.68, 0.375, 0.69, 0.125, 0.69, 0.125, 0.69, 0.375, 0.69, 0.375, 0.7, 0.125, 0.7, 0.125, 0.7, 0.375, 0.7, 0.375, 0.71, 0.125, 0.71, 0.125, 0.71, 0.375, 0.71, 0.375, 0.72, 0.125, 0.72, 0.125, 0.72, 0.375, 0.72, 0.375, 0.73, 0.125, 0.73, 0.125, 0.73, 0.375, 0.73, 0.375, 0.74, 0.125, 0.74, 0.375, 0.0, 0.625, 0.0, 0.625, 0.01, 0.375, 0.01, 0.375, 0.01, 0.625, 0.01, 0.625, 0.02, 0.375, 0.02, 0.375, 0.02, 0.625, 0.02, 0.625, 0.03, 0.375, 0.03, 0.375, 0.03, 0.625, 0.03, 0.625, 0.04, 0.375, 0.04, 0.375, 0.04, 0.625, 0.04, 0.625, 0.05, 0.375, 0.05, 0.375, 0.05, 0.625, 0.05, 0.625, 0.06, 0.375, 0.06, 0.375, 0.06, 0.625, 0.06, 0.625, 0.07, 0.375, 0.07, 0.375, 0.07, 0.625, 0.07, 0.625, 0.08, 0.375, 0.08, 0.375, 0.08, 0.625, 0.08, 0.625, 0.09, 0.375, 0.09, 0.375, 0.09, 0.625, 0.09, 0.625, 0.1, 0.375, 0.1, 0.375, 0.1, 0.625, 0.1, 0.625, 0.11, 0.375, 0.11, 0.375, 0.11, 0.625, 0.11, 0.625, 0.12, 0.375, 0.12, 0.375, 0.12, 0.625, 0.12, 0.625, 0.13, 0.375, 0.13, 0.375, 0.13, 0.625, 0.13, 0.625, 0.14, 0.375, 0.14, 0.375, 0.14, 0.625, 0.14, 0.625, 0.15, 0.375, 0.15, 0.375, 0.15, 0.625, 0.15, 0.625, 0.16, 0.375, 0.16, 0.375, 0.16, 0.625, 0.16, 0.625, 0.17, 0.375, 0.17, 0.375, 0.17, 0.625, 0.17, 0.625, 0.18, 0.375, 0.18, 0.375, 0.18, 0.625, 0.18, 0.625, 0.19, 0.375, 0.19, 0.375, 0.19, 0.625, 0.19, 0.625, 0.2, 0.375, 0.2, 0.375, 0.2, 0.625, 0.2, 0.625, 0.21, 0.375, 0.21, 0.375, 0.21, 0.625, 0.21, 0.625, 0.22, 0.375, 0.22, 0.375, 0.22, 0.625, 0.22, 0.625, 0.23, 0.375, 0.23, 0.375, 0.23, 0.625, 0.23, 0.625, 0.24, 0.375, 0.24])
me_cube.materials.append(mat_dreck)
me_cube.use_mirror_vertex_groups = False
me_cube.update()

# ---- objects
ob_fliese = bpy.data.objects.new('Fliese', me_cube)

# ---- transforms, parenting, visibility, modifiers, constraints
ob_fliese.location = (0.0, 0.0, 0.0)
ob_fliese.lock_rotations_4d = False
ob_fliese.empty_display_type = 'ARROWS'
ob_fliese.lineart.crease_threshold = 0.0

# ---- collection membership
col_collection.objects.link(ob_fliese)

# ---- scene / render settings (as saved in the file)
scene.frame_start = 1; scene.frame_end = 250; scene.frame_set(0)
scene.render.engine = 'CYCLES'
scene.render.resolution_x = 1080
scene.cycles.sampling_pattern = 'TABULATED_SOBOL'
scene.cycles.use_light_tree = False
scene.view_settings.view_transform = 'Filmic'
bpy.context.view_layer.update()

# ---- added for rendering (the .blend has no active camera and no usable light): camera, sun
cam_auto = bpy.data.cameras.new('AutoCamera')
cam_auto.lens = 50.0
cam_auto.sensor_width = 36.0
cam_auto.clip_end = 1000.0
ob_auto_camera = bpy.data.objects.new('AutoCamera', cam_auto)
scene.collection.objects.link(ob_auto_camera)
ob_auto_camera.location = (2.17407, -2.60889, 1.80517)
ob_auto_camera.rotation_euler = (1.09748, -7.21219e-08, 0.694738)
scene.camera = ob_auto_camera
light_auto_sun = bpy.data.lights.new('AutoSun', 'SUN')
light_auto_sun.energy = 3.0
light_auto_sun.angle = 0.0523599
ob_auto_sun = bpy.data.objects.new('AutoSun', light_auto_sun)
scene.collection.objects.link(ob_auto_sun)
ob_auto_sun.rotation_euler = (0.872665, 0.174533, 0.523599)
bpy.context.view_layer.update()
